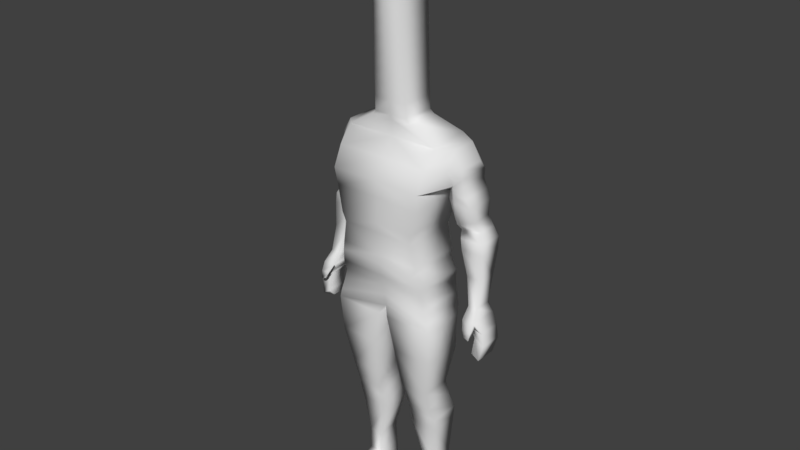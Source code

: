 # Source: PersonLong.blend  (saved by Blender 2.90.8; exported with 4.5.12 LTS)
import bpy
from mathutils import Matrix  # noqa: F401  (used for matrix-valued properties, if any)

bpy.ops.wm.read_factory_settings(use_empty=True)
scene = bpy.context.scene
scene.name = 'Scene'

# ---- collections
col_collection_1 = bpy.data.collections.new('Collection 1'); scene.collection.children.link(col_collection_1)

# ---- world
world_world = bpy.data.worlds.new('World'); scene.world = world_world
world_world.color = (0.05088, 0.05088, 0.05088)
world_world.use_sun_shadow = False
world_world.sun_shadow_jitter_overblur = 0.0
world_world.cycles.sampling_method = 'MANUAL'

# ---- meshes
me_cube_001 = bpy.data.meshes.new('Cube.001')
me_cube_001.from_pydata([(0.4747, -0.2106, 0.4081), (0.4146, -0.2099, 0.6697), (0.4747, 0.3841, 0.4081), (0.4146, 0.414, 0.6697), (0.0, 0.377, 0.4081), (0.0, 0.4017, 0.6697), (0.0, -0.2106, 0.4081), (0.0, -0.2099, 0.6697), (0.4612, -0.2143, 0.3201), (0.4612, 0.4088, 0.3201), (0.0, -0.2143, 0.3201), (0.0, 0.3959, 0.3201), (0.512, -0.2563, 0.1527), (0.512, 0.3517, 0.1527), (0.0, -0.2563, 0.1527), (0.0, 0.3517, 0.1527), (0.4979, -0.2563, 0.04451), (0.4979, 0.3246, 0.04451), (0.0, -0.2563, 0.04451), (0.0, 0.3246, 0.04451), (0.5763, -0.2122, -0.2267), (0.5763, 0.3313, -0.2267), (0.0, -0.2122, -0.2267), (0.0, 0.2814, -0.2267), (0.5813, -0.1731, -0.7314), (0.5813, 0.2993, -0.7314), (0.1294, -0.1731, -0.7314), (0.1294, 0.2993, -0.7314), (0.05473, 0.3333, -0.3253), (0.05473, -0.1666, -0.3253), (0.5983, -0.1666, -0.3253), (0.5983, 0.3333, -0.3253), (0.506, -0.1145, -1.171), (0.506, 0.2328, -1.171), (0.1733, -0.1145, -1.171), (0.1733, 0.2328, -1.171), (0.4864, -0.2125, -1.42), (0.4864, 0.1686, -1.42), (0.2099, -0.2125, -1.42), (0.2099, 0.1686, -1.42), (0.5131, -0.2563, -1.739), (0.5131, 0.06878, -1.739), (0.1817, -0.2563, -1.739), (0.1817, 0.06878, -1.739), (0.5264, 0.102, -1.58), (0.1958, 0.102, -1.58), (0.5264, -0.2563, -1.58), (0.1958, -0.2563, -1.58), (0.4661, -0.2563, -2.204), (0.4661, 0.01433, -2.204), (0.3112, -0.2563, -2.204), (0.3112, 0.01433, -2.204), (0.453, -0.2563, -2.699), (0.453, 0.498, -2.699), (0.2798, -0.2563, -2.699), (0.2798, 0.498, -2.699), (0.0, 0.4027, 1.06), (0.5094, 0.418, 1.06), (0.5094, -0.2563, 1.06), (0.0, -0.2563, 1.06), (0.0, 0.4256, 1.252), (0.5301, 0.4408, 1.252), (0.5301, -0.3217, 1.252), (0.0, -0.3217, 1.252), (0.0, 0.18, 1.647), (0.5301, 0.18, 1.647), (0.5301, -0.2688, 1.691), (0.0, -0.2688, 1.691), (0.0, 0.188, 1.824), (0.2266, 0.188, 1.824), (0.2266, -0.1965, 1.824), (0.0, -0.1965, 1.824), (1.416e-07, 0.3148, 3.251), (0.1585, 0.2622, 3.251), (0.1585, -0.1607, 3.251), (1.416e-07, -0.1607, 3.251), (5.364e-07, 0.3339, 3.444), (0.2181, 0.2904, 3.399), (0.2181, -0.164, 3.425), (5.364e-07, -0.164, 3.425), (7.525e-07, 0.3337, 3.607), (0.2377, 0.2872, 3.607), (0.2377, -0.2563, 3.607), (7.525e-07, -0.2563, 3.607), (9.611e-07, 0.3169, 3.786), (0.2163, 0.3169, 3.786), (0.2163, -0.24, 3.786), (9.611e-07, -0.24, 3.786), (1.058e-06, 0.2602, 3.87), (0.1491, 0.2602, 3.87), (0.1491, -0.1723, 3.87), (1.058e-06, -0.1723, 3.87), (1.125e-06, 0.06903, 3.929), (0.02587, 0.06903, 3.929), (0.02587, -0.01434, 3.929), (1.125e-06, -0.01434, 3.929), (0.6603, 0.04508, 1.252), (0.6603, -0.3158, 1.252), (0.6603, 0.04508, 1.626), (0.6603, -0.2563, 1.626), (0.7728, 0.04508, 1.252), (0.7728, -0.3158, 1.252), (0.7611, 0.04508, 1.447), (0.7611, -0.2563, 1.447), (0.5461, -0.05217, 1.049), (0.5461, -0.2563, 1.049), (0.6603, 0.0224, 1.049), (0.6603, -0.3103, 1.049), (0.8544, 0.0224, 1.049), (0.8544, -0.3103, 1.049), (0.6242, -0.05217, 0.8792), (0.6242, -0.2563, 0.8792), (0.6603, -0.03557, 0.8106), (0.6603, -0.2971, 0.8106), (0.8544, -0.03557, 0.8792), (0.8544, -0.2971, 0.8792), (0.7048, -0.04313, 0.6679), (0.7048, -0.3263, 0.6679), (0.9656, -0.04313, 0.6623), (0.9656, -0.3263, 0.6623), (0.7214, -0.03879, 0.548), (0.7214, -0.3123, 0.548), (0.9759, -0.03879, 0.5424), (0.9759, -0.3123, 0.5424), (0.8816, 0.03472, -0.01078), (0.8816, -0.1542, -0.01078), (0.9849, 0.03472, -0.01637), (0.9849, -0.1542, -0.01637), (0.8752, 0.1226, -0.1303), (0.8752, -0.1994, -0.1303), (1.021, 0.1226, -0.1359), (1.021, -0.1994, -0.1359), (0.9187, 0.05748, -0.2189), (0.9187, -0.1994, -0.2189), (1.074, 0.05748, -0.2682), (1.074, -0.1994, -0.2682), (1.001, 0.07743, -0.3272), (1.001, -0.1877, -0.3272), (1.108, 0.07743, -0.3972), (1.108, -0.1877, -0.3972), (0.9854, 0.09948, -0.507), (0.9854, -0.1454, -0.507), (1.071, 0.09948, -0.5661), (1.071, -0.1454, -0.5661), (0.9643, 0.04406, -0.5744), (0.9643, -0.09804, -0.5744), (1.024, 0.04406, -0.5934), (1.024, -0.09804, -0.5934), (8.568e-07, -0.2682, 3.68), (8.568e-07, 0.3421, 3.697), (0.227, 0.2916, 3.697), (0.227, -0.2682, 3.68), (0.2279, -0.2205, 3.516), (6.445e-07, -0.2205, 3.516), (6.445e-07, 0.3401, 3.516), (0.5301, -0.3441, 1.471), (0.0, -0.3441, 1.471), (0.0, 0.3286, 1.471), (0.5301, 0.3402, 1.471), (0.6603, -0.3298, 1.439), (0.6603, 0.1232, 1.439), (0.7669, -0.3298, 1.35), (0.7669, 0.0469, 1.35), (0.5381, -0.289, 1.15), (0.6603, -0.3148, 1.15), (0.8136, -0.3148, 1.15), (0.8136, 0.03752, 1.15), (0.5381, -0.06642, 1.15), (0.6603, 0.03752, 1.15), (0.5371, 0.3207, -0.09108), (0.0, 0.3041, -0.09108), (0.5371, -0.2342, -0.09108), (0.0, -0.2342, -0.09108), (7.078e-08, -0.1786, 1.868), (7.078e-08, 0.1942, 1.868), (0.1926, 0.1942, 1.868), (0.1926, -0.1786, 1.868), (3.39e-07, 0.3197, 3.338), (0.1883, 0.3197, 3.338), (0.1883, -0.1623, 3.338), (3.39e-07, -0.1623, 3.338), (0.223, -0.1922, 3.47), (5.905e-07, -0.1922, 3.47), (5.905e-07, 0.3382, 3.47), (0.8015, -0.2333, 0.2686), (0.9804, -0.2333, 0.263), (0.9804, -0.03879, 0.263), (0.8015, -0.03879, 0.2686), (0.6826, -0.08976, 0.7393), (0.6826, -0.3117, 0.7393), (0.91, -0.3117, 0.7708), (0.91, -0.08976, 0.7708), (0.0, -0.2232, 0.7818), (0.0, 0.4166, 0.7818), (0.4418, 0.4343, 0.7818), (0.4418, -0.2232, 0.7818), (0.4592, 0.02444, -2.465), (0.2946, 0.02444, -2.465), (0.4592, -0.2563, -2.465), (0.2946, -0.2563, -2.465), (0.4544, 0.4839, -2.645), (0.4544, -0.2563, -2.645), (0.2832, 0.4839, -2.645), (0.2832, -0.2563, -2.645), (0.2279, 0.2669, 3.516), (0.223, 0.2798, 3.47), (1.003, 0.1924, -0.3104), (0.9491, 0.1924, -0.2907), (0.9871, 0.1649, -0.3332), (0.9406, 0.1649, -0.2838), (0.9135, 0.1739, -0.2232), (0.9145, 0.08787, -0.1641), (1.016, 0.1739, -0.2287), (1.008, 0.08787, -0.2135), (1.337e-07, 0.3014, 3.097), (1.258e-07, 0.288, 2.944), (7.865e-08, -0.1766, 2.022), (8.651e-08, -0.1746, 2.175), (1.18e-07, 0.2746, 2.79), (9.437e-08, -0.1726, 2.329), (1.022e-07, -0.1706, 2.483), (1.101e-07, -0.1686, 2.636), (1.18e-07, -0.1667, 2.79), (1.101e-07, 0.2612, 2.636), (1.258e-07, -0.1647, 2.944), (1.337e-07, -0.1627, 3.097), (1.022e-07, 0.2478, 2.483), (9.437e-08, 0.2344, 2.329), (8.651e-08, 0.221, 2.175), (7.865e-08, 0.2076, 2.022), (0.1623, 0.2546, 3.097), (0.1661, 0.2471, 2.944), (0.1623, -0.1627, 3.097), (0.1699, 0.2395, 2.79), (0.1736, 0.232, 2.636), (0.1661, -0.1647, 2.944), (0.1774, 0.2244, 2.483), (0.1812, 0.2169, 2.329), (0.185, 0.2093, 2.175), (0.1888, 0.2018, 2.022), (0.1699, -0.1667, 2.79), (0.1736, -0.1686, 2.636), (0.1774, -0.1706, 2.483), (0.1812, -0.1726, 2.329), (0.185, -0.1746, 2.175), (0.1888, -0.1766, 2.022)], [], [(4, 5, 3, 2), (2, 3, 1, 0), (4, 2, 9, 11), (0, 1, 7, 6), (2, 0, 8, 9), (0, 6, 10, 8), (12, 14, 18, 16), (8, 10, 14, 12), (11, 9, 13, 15), (9, 8, 12, 13), (170, 169, 21, 23), (15, 13, 17, 19), (13, 12, 16, 17), (169, 171, 20, 21), (171, 172, 22, 20), (27, 25, 33, 35), (30, 29, 26, 24), (28, 31, 25, 27), (31, 30, 24, 25), (21, 20, 30, 31), (23, 21, 31, 28), (20, 22, 29, 30), (25, 24, 32, 33), (24, 26, 34, 32), (45, 44, 41, 43), (32, 34, 38, 36), (35, 33, 37, 39), (33, 32, 36, 37), (41, 40, 48, 49), (44, 46, 40, 41), (46, 47, 42, 40), (36, 38, 47, 46), (37, 36, 46, 44), (39, 37, 44, 45), (202, 200, 53, 55), (40, 42, 50, 48), (43, 41, 49, 51), (55, 53, 52, 54), (200, 201, 52, 53), (201, 203, 54, 52), (58, 57, 61, 62), (194, 193, 56, 57), (192, 195, 58, 59), (195, 194, 57, 58), (156, 155, 66, 67), (59, 58, 62, 63), (57, 56, 60, 61), (158, 157, 64, 65), (65, 66, 99, 98), (67, 66, 70, 71), (65, 64, 68, 69), (66, 65, 69, 70), (178, 177, 76, 77), (230, 214, 72, 73), (232, 230, 73, 74), (225, 232, 74, 75), (152, 204, 81, 82), (179, 178, 77, 78), (180, 179, 78, 79), (153, 152, 82, 83), (86, 85, 89, 90), (150, 149, 84, 85), (151, 150, 85, 86), (148, 151, 86, 87), (91, 90, 94, 95), (87, 86, 90, 91), (85, 84, 88, 89), (92, 95, 94, 93), (89, 88, 92, 93), (90, 89, 93, 94), (160, 98, 102, 162), (166, 165, 109, 108), (155, 62, 97, 159), (158, 65, 98, 160), (161, 162, 102, 103), (98, 99, 103, 102), (159, 97, 101, 161), (164, 163, 105, 107), (105, 104, 110, 111), (104, 106, 112, 110), (163, 167, 104, 105), (167, 168, 106, 104), (165, 164, 107, 109), (168, 166, 108, 106), (111, 110, 112, 113), (189, 188, 116, 117), (106, 108, 114, 112), (107, 105, 111, 113), (109, 107, 113, 115), (108, 109, 115, 114), (117, 116, 120, 121), (190, 189, 117, 119), (191, 190, 119, 118), (188, 191, 118, 116), (185, 184, 125, 127), (119, 117, 121, 123), (118, 119, 123, 122), (116, 118, 122, 120), (124, 126, 130, 128), (186, 185, 127, 126), (187, 186, 126, 124), (184, 187, 124, 125), (131, 129, 133, 135), (125, 124, 128, 129), (127, 125, 129, 131), (126, 127, 131, 130), (134, 135, 139, 138), (130, 131, 135, 134), (211, 210, 207, 209), (129, 128, 132, 133), (136, 138, 142, 140), (132, 134, 138, 136), (133, 132, 136, 137), (135, 133, 137, 139), (143, 141, 145, 147), (137, 136, 140, 141), (139, 137, 141, 143), (138, 139, 143, 142), (145, 144, 146, 147), (142, 143, 147, 146), (140, 142, 146, 144), (141, 140, 144, 145), (83, 82, 151, 148), (82, 81, 150, 151), (81, 80, 149, 150), (77, 76, 183, 205), (182, 181, 152, 153), (181, 205, 204, 152), (99, 159, 161, 103), (101, 100, 162, 161), (61, 158, 160, 96), (66, 155, 159, 99), (96, 160, 162, 100), (61, 60, 157, 158), (63, 62, 155, 156), (96, 100, 166, 168), (101, 97, 164, 165), (61, 96, 168, 167), (62, 61, 167, 163), (97, 62, 163, 164), (100, 101, 165, 166), (16, 18, 172, 171), (17, 16, 171, 169), (19, 17, 169, 170), (71, 70, 176, 173), (70, 69, 175, 176), (69, 68, 174, 175), (75, 74, 179, 180), (74, 73, 178, 179), (73, 72, 177, 178), (78, 77, 205, 181), (79, 78, 181, 182), (121, 120, 187, 184), (120, 122, 186, 187), (122, 123, 185, 186), (123, 121, 184, 185), (112, 114, 191, 188), (114, 115, 190, 191), (115, 113, 189, 190), (113, 112, 188, 189), (1, 3, 194, 195), (7, 1, 195, 192), (3, 5, 193, 194), (48, 50, 199, 198), (49, 48, 198, 196), (51, 49, 196, 197), (198, 199, 203, 201), (196, 198, 201, 200), (197, 196, 200, 202), (204, 154, 80, 81), (207, 206, 208, 209), (210, 212, 206, 207), (212, 213, 208, 206), (213, 211, 209, 208), (134, 132, 211, 213), (130, 134, 213, 212), (128, 130, 212, 210), (132, 128, 210, 211), (28, 29, 22, 23), (199, 197, 202, 55, 54, 203), (50, 51, 197, 199), (42, 43, 51, 50), (47, 45, 43, 42), (38, 39, 45, 47), (34, 35, 39, 38), (26, 27, 35, 34), (29, 28, 27, 26), (204, 205, 183, 154), (173, 176, 245, 216), (216, 245, 244, 217), (217, 244, 243, 219), (219, 243, 242, 220), (220, 242, 241, 221), (221, 241, 240, 222), (222, 240, 235, 224), (224, 235, 232, 225), (176, 175, 239, 245), (245, 239, 238, 244), (244, 238, 237, 243), (243, 237, 236, 242), (242, 236, 234, 241), (241, 234, 233, 240), (240, 233, 231, 235), (235, 231, 230, 232), (175, 174, 229, 239), (239, 229, 228, 238), (238, 228, 227, 237), (237, 227, 226, 236), (236, 226, 223, 234), (234, 223, 218, 233), (233, 218, 215, 231), (231, 215, 214, 230)])
me_cube_001.polygons.foreach_set('use_smooth', [True] * 212)
me_cube_001.use_remesh_preserve_volume = False
me_cube_001.use_remesh_preserve_attributes = False
me_cube_001.use_mirror_vertex_groups = False
me_cube_001.update()
arm_metarig_001 = bpy.data.armatures.new('metarig.001')  # bones are not reproduced

# ---- objects
ob_metarig = bpy.data.objects.new('metarig', arm_metarig_001)
ob_cube = bpy.data.objects.new('Cube', me_cube_001)

# ---- transforms, parenting, visibility, modifiers, constraints
ob_metarig.location = (0.0, 0.0, 0.0)
ob_metarig.rotation_euler = (0.0, -0.0, 3.142)
ob_metarig.lineart.crease_threshold = 0.0
ob_cube.parent = ob_metarig
ob_cube.matrix_parent_inverse = Matrix(((-1.0, -3.258e-07, 0.0, -0.0), (3.258e-07, -1.0, -0.0, 0.0), (0.0, -0.0, 1.0, -0.0), (-0.0, 0.0, -0.0, 1.0)))
ob_cube.location = (0.0, 0.0, 0.9737)
ob_cube.rotation_euler = (0.0, -0.0, 3.142)
ob_cube.scale = (0.3618, 0.3618, 0.3618)
ob_cube.lineart.crease_threshold = 0.0
_vg = ob_cube.vertex_groups.new(name='spine')
for _i, _w in zip([0, 6, 8, 10, 12, 14, 16, 18, 22, 23, 29, 171, 172], [0.008968, 0.1685, 0.05686, 0.8384, 0.04135, 0.9732, 0.05362, 0.9589, 0.2593, 0.01264, 0.08641, 0.008559, 0.3886]): _vg.add([_i], _w, 'REPLACE')
_vg = ob_cube.vertex_groups.new(name='spine.001')
for _i, _w in zip([0, 1, 2, 3, 4, 5, 6, 7, 8, 9, 10, 11, 15, 19, 56, 57, 58, 59, 60, 170, 192, 193, 194, 195], [0.1152, 0.4121, 0.05083, 0.08529, 0.2748, 0.2872, 0.8038, 0.7842, 0.06133, 0.03696, 0.1468, 0.1923, 0.09518, 0.06255, 0.07415, 0.03243, 0.08798, 0.02136, 0.02594, 0.02385, 0.2201, 0.1879, 0.07195, 0.2349]): _vg.add([_i], _w, 'REPLACE')
_vg = ob_cube.vertex_groups.new(name='spine.002')
for _i, _w in zip([0, 1, 2, 3, 4, 5, 7, 8, 9, 11, 13, 15, 19, 56, 57, 58, 59, 60, 61, 62, 63, 156, 157, 158, 167, 192, 193, 194, 195], [0.05079, 0.2261, 0.07776, 0.2435, 0.1172, 0.273, 0.1798, 0.002339, 0.05276, 0.08421, 0.0006864, 0.03547, 0.007299, 0.4184, 0.3865, 0.2393, 0.7869, 0.2213, 0.1972, 0.02349, 0.2314, 0.06579, 0.07244, 0.07079, 0.0004607, 0.7402, 0.3935, 0.3779, 0.4139]): _vg.add([_i], _w, 'REPLACE')
_vg = ob_cube.vertex_groups.new(name='spine.003')
for _i, _w in zip([5, 56, 58, 59, 60, 63, 66, 67, 69, 70, 71, 155, 156, 157, 173, 175, 176, 193, 245], [0.01277, 0.1151, 0.006059, 0.1373, 0.2156, 0.6803, 0.03445, 0.8026, 0.04033, 0.4541, 0.1831, 0.02274, 0.819, 0.06839, 0.08906, 0.01711, 0.2479, 0.04512, 0.05912]): _vg.add([_i], _w, 'REPLACE')
_vg = ob_cube.vertex_groups.new(name='spine.004')
for _i, _w in zip([64, 65, 66, 67, 68, 69, 70, 71, 156, 157, 173, 174, 175, 176, 214, 215, 216, 217, 218, 219, 220, 221, 222, 223, 226, 227, 228, 229, 231, 233, 234, 236, 237, 238, 239, 240, 241, 242, 243, 244, 245], [0.07224, 0.03807, 0.009709, 0.1503, 0.4578, 0.3359, 0.333, 0.7936, 0.03256, 0.004845, 0.8937, 0.5628, 0.5189, 0.6181, 0.008426, 0.06525, 0.9743, 0.9873, 0.1444, 0.967, 0.8398, 0.1741, 0.03095, 0.3139, 0.6631, 0.8167, 0.8486, 0.7767, 0.04827, 0.1175, 0.2844, 0.6942, 0.8486, 0.8747, 0.7916, 0.05697, 0.2096, 0.7918, 0.9371, 0.9573, 0.8957]): _vg.add([_i], _w, 'REPLACE')
_vg = ob_cube.vertex_groups.new(name='spine.005')
for _i, _w in zip([72, 73, 74, 75, 76, 77, 78, 79, 80, 81, 82, 83, 84, 85, 88, 89, 148, 149, 150, 151, 152, 153, 154, 177, 178, 179, 180, 181, 182, 183, 204, 205, 214, 215, 218, 219, 220, 221, 222, 223, 224, 225, 226, 227, 228, 229, 230, 231, 232, 233, 234, 235, 236, 237, 238, 240, 241, 242, 243], [0.5919, 0.63, 0.7064, 0.7045, 0.2389, 0.2594, 0.1736, 0.164, 0.1144, 0.08731, 0.05227, 0.04899, 0.0509, 0.03719, 0.01384, 0.009863, 0.01766, 0.07769, 0.05919, 0.02226, 0.08806, 0.08277, 0.1724, 0.3938, 0.3713, 0.339, 0.3218, 0.1226, 0.1149, 0.2111, 0.1356, 0.1772, 0.7847, 0.8492, 0.8151, 0.01193, 0.1593, 0.8247, 0.9553, 0.6622, 0.9722, 0.925, 0.3124, 0.1407, 0.06109, 0.0003966, 0.8287, 0.8871, 0.9155, 0.8537, 0.699, 0.9614, 0.2882, 0.1182, 0.04656, 0.9362, 0.7875, 0.205, 0.0546]): _vg.add([_i], _w, 'REPLACE')
_vg = ob_cube.vertex_groups.new(name='spine.006')
for _i, _w in zip([72, 73, 74, 75, 76, 77, 78, 79, 80, 81, 82, 83, 84, 85, 86, 87, 88, 89, 90, 91, 92, 93, 94, 95, 148, 149, 150, 151, 152, 153, 154, 177, 178, 179, 180, 181, 182, 183, 204, 205, 214, 215, 218, 225, 230, 231, 232, 233], [0.3947, 0.3611, 0.2918, 0.2945, 0.7564, 0.7367, 0.8258, 0.8357, 0.8834, 0.9114, 0.9475, 0.9504, 0.9482, 0.9557, 0.978, 0.9803, 0.9675, 0.9696, 0.9867, 0.9892, 0.9934, 0.9938, 0.9985, 0.9999, 0.9661, 0.9209, 0.9399, 0.9637, 0.9116, 0.917, 0.8243, 0.598, 0.6229, 0.66, 0.6777, 0.877, 0.8849, 0.7847, 0.8624, 0.8201, 0.1855, 0.08404, 0.02437, 0.07195, 0.1501, 0.0628, 0.07937, 0.002818]): _vg.add([_i], _w, 'REPLACE')
_vg = ob_cube.vertex_groups.new(name='shoulder.L')
_vg = ob_cube.vertex_groups.new(name='upper_arm.L')
_vg = ob_cube.vertex_groups.new(name='forearm.L')
_vg = ob_cube.vertex_groups.new(name='hand.L')
_vg = ob_cube.vertex_groups.new(name='palm.01.L')
_vg = ob_cube.vertex_groups.new(name='f_index.01.L')
_vg = ob_cube.vertex_groups.new(name='f_index.02.L')
_vg = ob_cube.vertex_groups.new(name='f_index.03.L')
_vg = ob_cube.vertex_groups.new(name='thumb.01.L')
_vg = ob_cube.vertex_groups.new(name='thumb.02.L')
_vg = ob_cube.vertex_groups.new(name='thumb.03.L')
_vg = ob_cube.vertex_groups.new(name='palm.04.L')
_vg = ob_cube.vertex_groups.new(name='f_pinky.01.L')
_vg = ob_cube.vertex_groups.new(name='f_pinky.02.L')
_vg = ob_cube.vertex_groups.new(name='f_pinky.03.L')
_vg = ob_cube.vertex_groups.new(name='shoulder.R')
for _i, _w in zip([3, 4, 5, 56, 57, 60, 61, 64, 65, 68, 69, 70, 96, 98, 100, 102, 157, 158, 160, 162, 167, 174, 175, 176, 193, 194, 227, 228, 229, 237, 238, 239], [0.06245, 0.01285, 0.07395, 0.2361, 0.2397, 0.408, 0.4357, 0.8944, 0.6651, 0.5143, 0.5474, 0.05033, 0.05766, 0.2232, 0.006164, 0.07659, 0.7689, 0.6083, 0.1683, 0.04656, 0.03073, 0.4061, 0.3963, 0.04062, 0.1072, 0.1003, 0.02028, 0.08011, 0.1815, 0.002329, 0.06343, 0.1567]): _vg.add([_i], _w, 'REPLACE')
_vg = ob_cube.vertex_groups.new(name='upper_arm.R')
for _i, _w in zip([1, 3, 56, 57, 58, 59, 60, 61, 62, 63, 65, 66, 67, 69, 70, 96, 97, 98, 99, 100, 101, 102, 103, 104, 105, 106, 107, 108, 109, 110, 111, 112, 113, 114, 115, 116, 117, 118, 119, 120, 121, 122, 123, 155, 156, 157, 158, 159, 160, 161, 162, 163, 164, 165, 166, 167, 168, 175, 176, 188, 189, 190, 191, 193, 194, 195], [0.08407, 0.03704, 0.02735, 0.16, 0.5524, 0.01381, 0.03654, 0.2413, 0.927, 0.0641, 0.2529, 0.9042, 0.001704, 0.06033, 0.1589, 0.9073, 0.9852, 0.7453, 0.9743, 0.9571, 0.9919, 0.9056, 0.9811, 0.9653, 0.9852, 0.9705, 0.9923, 0.9748, 0.974, 0.9279, 0.9671, 0.9008, 0.9105, 0.9337, 0.88, 0.3106, 0.2521, 0.2207, 0.09896, 0.07545, 0.05417, 0.05621, 0.01209, 0.9464, 0.06851, 0.01047, 0.2525, 0.9835, 0.7898, 0.9912, 0.936, 0.9707, 0.9918, 0.9894, 0.9741, 0.9126, 0.9545, 0.02866, 0.08533, 0.7402, 0.7253, 0.2556, 0.7186, 0.001248, 0.06841, 0.1665]): _vg.add([_i], _w, 'REPLACE')
_vg = ob_cube.vertex_groups.new(name='forearm.R')
for _i, _w in zip([110, 111, 112, 113, 114, 115, 116, 117, 118, 119, 120, 121, 122, 123, 124, 125, 126, 127, 128, 129, 131, 133, 184, 185, 186, 187, 188, 189, 190, 191], [0.06341, 0.01269, 0.09698, 0.08901, 0.06426, 0.1198, 0.689, 0.7478, 0.7782, 0.9008, 0.9243, 0.9458, 0.9411, 0.9682, 0.7599, 0.9256, 0.1799, 0.8593, 0.06908, 0.2183, 0.08101, 0.02325, 0.9968, 0.9904, 0.9703, 0.9919, 0.2591, 0.2745, 0.7443, 0.2807]): _vg.add([_i], _w, 'REPLACE')
_vg = ob_cube.vertex_groups.new(name='hand.R')
_vg = ob_cube.vertex_groups.new(name='palm.01.R')
for _i, _w in zip([128, 129, 130, 132, 133, 134, 135, 136, 138, 211, 213], [0.03293, 0.0266, 0.06213, 0.6832, 0.02007, 0.765, 0.03772, 0.04179, 0.01025, 0.06295, 0.2235]): _vg.add([_i], _w, 'REPLACE')
_vg = ob_cube.vertex_groups.new(name='f_index.01.R')
for _i, _w in zip([132, 134, 136, 137, 138, 139, 140, 142], [0.0982, 0.08327, 0.9086, 0.002304, 0.875, 0.009547, 0.09316, 0.07188]): _vg.add([_i], _w, 'REPLACE')
_vg = ob_cube.vertex_groups.new(name='f_index.02.R')
for _i, _w in zip([140, 142, 144, 146], [0.6922, 0.09955, 0.06831, 0.01213]): _vg.add([_i], _w, 'REPLACE')
_vg = ob_cube.vertex_groups.new(name='f_index.03.R')
for _i, _w in zip([138, 140, 142, 144, 145, 146, 147], [0.05272, 0.1883, 0.8069, 0.866, 0.1432, 0.8798, 0.106]): _vg.add([_i], _w, 'REPLACE')
_vg = ob_cube.vertex_groups.new(name='thumb.01.R')
for _i, _w in zip([124, 126, 127, 128, 130, 132, 134, 209, 210, 211, 212, 213], [0.2197, 0.7912, 0.05731, 0.8402, 0.8205, 0.1562, 0.004785, 0.05141, 0.1693, 0.8432, 0.08069, 0.2703]): _vg.add([_i], _w, 'REPLACE')
_vg = ob_cube.vertex_groups.new(name='thumb.02.R')
for _i, _w in zip([128, 130, 134, 207, 209, 210, 211, 212, 213], [0.02474, 0.03322, 0.05512, 0.1298, 0.06277, 0.5516, 0.05863, 0.08671, 0.3548]): _vg.add([_i], _w, 'REPLACE')
_vg = ob_cube.vertex_groups.new(name='thumb.03.R')
for _i, _w in zip([130, 206, 207, 208, 209, 210, 212, 213], [0.05384, 0.9877, 0.8786, 0.981, 0.8686, 0.2562, 0.8036, 0.1093]): _vg.add([_i], _w, 'REPLACE')
_vg = ob_cube.vertex_groups.new(name='palm.04.R')
for _i, _w in zip([125, 127, 129, 131, 132, 133, 134, 135, 137, 139, 141], [0.05534, 0.08032, 0.7319, 0.8823, 0.03061, 0.9126, 0.01861, 0.8743, 0.9073, 0.1242, 0.05317]): _vg.add([_i], _w, 'REPLACE')
_vg = ob_cube.vertex_groups.new(name='f_pinky.01.R')
for _i, _w in zip([135, 137, 139, 143], [0.06044, 0.00401, 0.7447, 0.01507]): _vg.add([_i], _w, 'REPLACE')
_vg = ob_cube.vertex_groups.new(name='f_pinky.02.R')
_vg = ob_cube.vertex_groups.new(name='f_pinky.03.R')
for _i, _w in zip([137, 139, 140, 141, 143, 144, 145, 146, 147], [0.02033, 0.08459, 0.007362, 0.879, 0.9281, 0.05414, 0.8172, 0.07402, 0.872]): _vg.add([_i], _w, 'REPLACE')
_vg = ob_cube.vertex_groups.new(name='pelvis.L')
for _i, _w in zip([4, 5, 11, 15, 19, 22, 23, 28, 29, 170, 172], [0.06459, 0.003056, 0.08887, 0.1534, 0.1063, 0.2283, 0.05655, 0.003511, 0.0767, 0.0734, 0.2855]): _vg.add([_i], _w, 'REPLACE')
_vg = ob_cube.vertex_groups.new(name='pelvis.R')
for _i, _w in zip([0, 1, 2, 3, 4, 5, 8, 9, 11, 12, 13, 15, 16, 17, 19, 21, 22, 23, 28, 29, 31, 56, 57, 58, 60, 61, 169, 170, 171, 172, 193, 194, 195], [0.468, 0.1616, 0.6941, 0.487, 0.3769, 0.2318, 0.2467, 0.6855, 0.4517, 0.09299, 0.5403, 0.4606, 0.05176, 0.3354, 0.4532, 0.1006, 0.237, 0.2162, 0.1192, 0.08468, 0.06088, 0.08674, 0.123, 0.04144, 0.04569, 0.06136, 0.1854, 0.3701, 0.01873, 0.2868, 0.1799, 0.3172, 0.1013]): _vg.add([_i], _w, 'REPLACE')
_vg = ob_cube.vertex_groups.new(name='thigh.L')
_vg = ob_cube.vertex_groups.new(name='shin.L')
_vg = ob_cube.vertex_groups.new(name='foot.L')
_vg = ob_cube.vertex_groups.new(name='toe.L')
_vg = ob_cube.vertex_groups.new(name='heel.02.L')
_vg = ob_cube.vertex_groups.new(name='thigh.R')
for _i, _w in zip([0, 1, 2, 3, 4, 5, 8, 9, 11, 12, 13, 15, 16, 17, 19, 20, 21, 22, 23, 24, 25, 26, 27, 28, 29, 30, 31, 32, 33, 34, 35, 36, 37, 38, 39, 44, 45, 46, 47, 169, 170, 171, 172, 193, 194, 195], [0.3118, 0.08916, 0.1247, 0.05428, 0.1069, 0.05128, 0.5949, 0.1748, 0.1375, 0.8234, 0.3786, 0.2188, 0.8706, 0.6003, 0.3217, 0.9591, 0.8732, 0.2733, 0.6606, 0.9874, 0.9687, 0.9772, 0.9545, 0.8196, 0.7498, 0.9695, 0.9207, 0.9189, 0.8787, 0.9118, 0.8718, 0.1376, 0.1524, 0.1463, 0.168, 0.02738, 0.02842, 0.0313, 0.04042, 0.7736, 0.4723, 0.9186, 0.02737, 0.0225, 0.02525, 0.05097]): _vg.add([_i], _w, 'REPLACE')
_vg = ob_cube.vertex_groups.new(name='shin.R')
for _i, _w in zip([32, 33, 34, 35, 36, 37, 38, 39, 40, 41, 42, 43, 44, 45, 46, 47, 48, 49, 50, 51, 196, 197, 198, 199], [0.08068, 0.1195, 0.08702, 0.125, 0.8621, 0.8472, 0.8532, 0.8314, 0.9868, 0.991, 0.9857, 0.9905, 0.9607, 0.9603, 0.9582, 0.9538, 0.9561, 0.9554, 0.9631, 0.9651, 0.04601, 0.008927, 0.4669, 0.4694]): _vg.add([_i], _w, 'REPLACE')
_vg = ob_cube.vertex_groups.new(name='foot.R')
for _i, _w in zip([48, 49, 50, 51, 53, 55, 196, 197, 198, 199, 200, 201, 202, 203], [0.02563, 0.03081, 0.01421, 0.01514, 0.05231, 0.06128, 0.8683, 0.9196, 0.46, 0.4684, 0.07988, 0.06295, 0.08115, 0.06244]): _vg.add([_i], _w, 'REPLACE')
_vg = ob_cube.vertex_groups.new(name='toe.R')
for _i, _w in zip([53, 55, 196, 200, 202], [0.9516, 0.9482, 0.01938, 0.9275, 0.9222]): _vg.add([_i], _w, 'REPLACE')
_vg = ob_cube.vertex_groups.new(name='heel.02.R')
for _i, _w in zip([52, 54, 196, 197, 198, 199, 201, 203], [0.9763, 0.9845, 0.04804, 0.009279, 0.0721, 0.06188, 0.9209, 0.9236]): _vg.add([_i], _w, 'REPLACE')
_m = ob_cube.modifiers.new('Multires', 'MULTIRES')
_m.uv_smooth = 'PRESERVE_CORNERS'
_m.quality = 3
_m.levels = 1
_m.sculpt_levels = 1
_m.render_levels = 1
_m.show_only_control_edges = False
_m = ob_cube.modifiers.new('Mirror', 'MIRROR')
_m = ob_cube.modifiers.new('Armature', 'ARMATURE')
_m.object = ob_metarig

# ---- collection membership
scene.collection.objects.link(ob_metarig)
col_collection_1.objects.link(ob_cube)

# ---- scene / render settings (as saved in the file)
scene.frame_start = 1; scene.frame_end = 250; scene.frame_set(1)
scene.render.engine = 'BLENDER_EEVEE_NEXT'
scene.render.resolution_percentage = 50
scene.render.dither_intensity = 0.0
scene.cycles.use_denoising = False
scene.cycles.samples = 128
scene.cycles.sampling_pattern = 'TABULATED_SOBOL'
scene.cycles.use_adaptive_sampling = False
scene.cycles.use_light_tree = False
scene.cycles.blur_glossy = 0.0
scene.cycles.sample_clamp_indirect = 0.0
scene.view_settings.view_transform = 'Standard'
bpy.context.view_layer.update()

# ---- added for rendering (the .blend has no active camera and no usable light): camera, sun
cam_auto = bpy.data.cameras.new('AutoCamera')
cam_auto.lens = 50.0
cam_auto.sensor_width = 36.0
cam_auto.clip_end = 1000.0
ob_auto_camera = bpy.data.objects.new('AutoCamera', cam_auto)
scene.collection.objects.link(ob_auto_camera)
ob_auto_camera.location = (2.34715, -2.83542, 3.07487)
ob_auto_camera.rotation_euler = (1.09748, -7.21219e-08, 0.694738)
scene.camera = ob_auto_camera
light_auto_sun = bpy.data.lights.new('AutoSun', 'SUN')
light_auto_sun.energy = 3.0
light_auto_sun.angle = 0.0523599
ob_auto_sun = bpy.data.objects.new('AutoSun', light_auto_sun)
scene.collection.objects.link(ob_auto_sun)
ob_auto_sun.rotation_euler = (0.872665, 0.174533, 0.523599)
bpy.context.view_layer.update()
